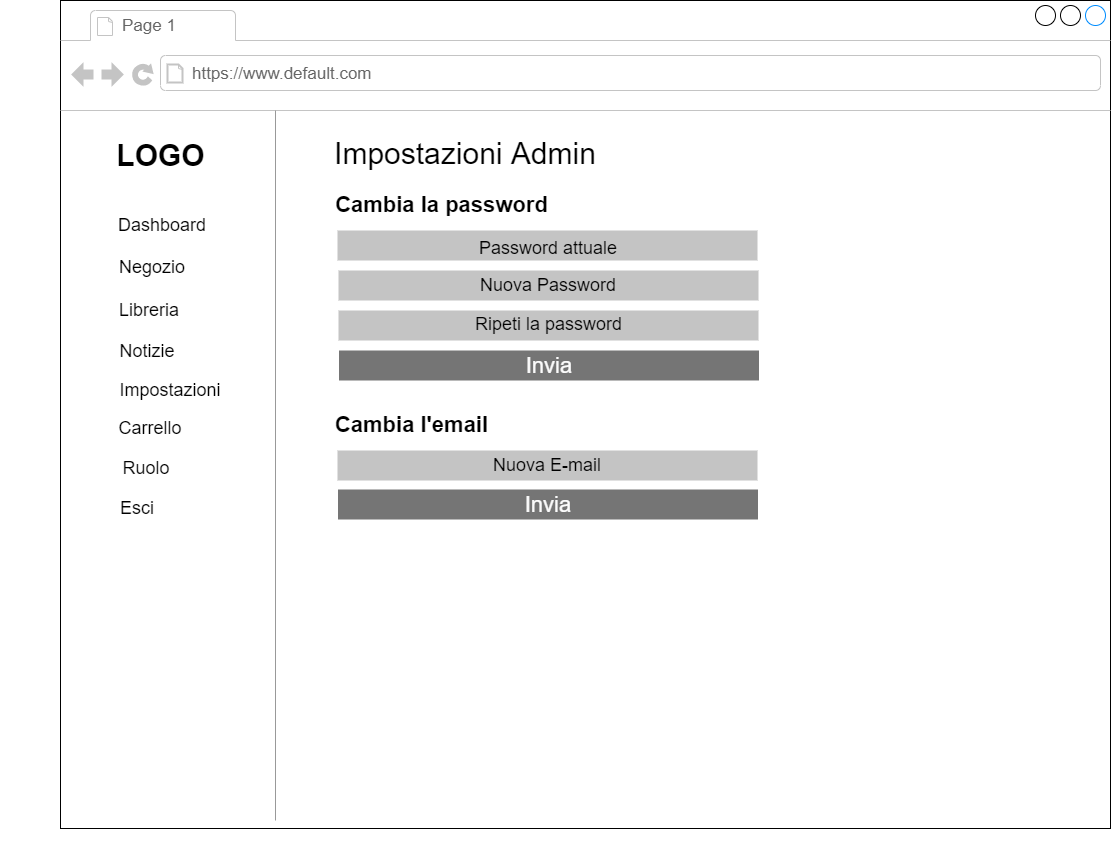

The diagram above was exported from draw.io. Its source (the exported page's mxGraphModel, read from the mxfile embedded in the PNG):
<mxGraphModel dx="2062" dy="1065" grid="1" gridSize="10" guides="1" tooltips="1" connect="1" arrows="1" fold="1" page="1" pageScale="1" pageWidth="827" pageHeight="1169" math="0" shadow="0">
  <root>
    <mxCell id="0" />
    <mxCell id="1" parent="0" />
    <mxCell id="d2lYDLCUYHIjF48-BMfx-1" value="" style="strokeWidth=1;shadow=0;dashed=0;align=center;html=1;shape=mxgraph.mockup.containers.browserWindow;rSize=0;mainText=,;recursiveResize=0;rounded=0;labelBackgroundColor=none;fontFamily=Verdana;fontSize=12;" parent="1" vertex="1">
      <mxGeometry x="232" y="110" width="1050" height="828" as="geometry" />
    </mxCell>
    <mxCell id="d2lYDLCUYHIjF48-BMfx-2" value="Page 1" style="strokeWidth=1;shadow=0;dashed=0;align=center;html=1;shape=mxgraph.mockup.containers.anchor;fontSize=17;fontColor=#666666;align=left;" parent="d2lYDLCUYHIjF48-BMfx-1" vertex="1">
      <mxGeometry x="60" y="12" width="110" height="26" as="geometry" />
    </mxCell>
    <mxCell id="d2lYDLCUYHIjF48-BMfx-3" value="https://www.default.com" style="strokeWidth=1;shadow=0;dashed=0;align=center;html=1;shape=mxgraph.mockup.containers.anchor;rSize=0;fontSize=17;fontColor=#666666;align=left;" parent="d2lYDLCUYHIjF48-BMfx-1" vertex="1">
      <mxGeometry x="130" y="60" width="250" height="26" as="geometry" />
    </mxCell>
    <mxCell id="d2lYDLCUYHIjF48-BMfx-4" value="&lt;font style=&quot;font-size: 30px&quot;&gt;LOGO&lt;/font&gt;" style="text;strokeColor=none;fillColor=none;html=1;fontSize=24;fontStyle=1;verticalAlign=middle;align=center;" parent="d2lYDLCUYHIjF48-BMfx-1" vertex="1">
      <mxGeometry x="50" y="135" width="100" height="40" as="geometry" />
    </mxCell>
    <mxCell id="d2lYDLCUYHIjF48-BMfx-5" value="&lt;span style=&quot;color: rgba(0 , 0 , 0 , 0) ; font-family: monospace ; font-size: 0px&quot;&gt;%3CmxGraphModel%3E%3Croot%3E%3CmxCell%20id%3D%220%22%2F%3E%3CmxCell%20id%3D%221%22%20parent%3D%220%22%2F%3E%3CmxCell%20id%3D%222%22%20value%3D%22%26lt%3Bfont%20style%3D%26quot%3Bfont-size%3A%2018px%26quot%3B%26gt%3BAdmin%26lt%3Bbr%26gt%3B%26lt%3B%2Ffont%26gt%3B%22%20style%3D%22text%3Bhtml%3D1%3BstrokeColor%3Dnone%3BfillColor%3Dnone%3Balign%3Dcenter%3BverticalAlign%3Dmiddle%3BwhiteSpace%3Dwrap%3Brounded%3D0%3BfontSize%3D31%3B%22%20vertex%3D%221%22%20parent%3D%221%22%3E%3CmxGeometry%20x%3D%22100%22%20y%3D%22425%22%20width%3D%2260%22%20height%3D%2230%22%20as%3D%22geometry%22%2F%3E%3C%2FmxCell%3E%3C%2Froot%3E%3C%2FmxGraphModel%3E&lt;/span&gt;" style="verticalLabelPosition=bottom;shadow=0;dashed=0;align=center;html=1;verticalAlign=top;strokeWidth=1;shape=mxgraph.mockup.markup.line;strokeColor=#999999;direction=north;fontSize=31;fillColor=default;" parent="d2lYDLCUYHIjF48-BMfx-1" vertex="1">
      <mxGeometry x="-60" y="110" width="550" height="710" as="geometry" />
    </mxCell>
    <mxCell id="d2lYDLCUYHIjF48-BMfx-6" value="&lt;font style=&quot;font-size: 18px&quot;&gt;Dashboard&lt;/font&gt;" style="text;html=1;strokeColor=none;fillColor=none;align=center;verticalAlign=middle;whiteSpace=wrap;rounded=0;fontSize=31;" parent="d2lYDLCUYHIjF48-BMfx-1" vertex="1">
      <mxGeometry x="72" y="205" width="60" height="30" as="geometry" />
    </mxCell>
    <mxCell id="d2lYDLCUYHIjF48-BMfx-7" value="&lt;font style=&quot;font-size: 18px&quot;&gt;Negozio&lt;br&gt;&lt;br&gt;&lt;/font&gt;" style="text;html=1;strokeColor=none;fillColor=none;align=center;verticalAlign=middle;whiteSpace=wrap;rounded=0;fontSize=31;" parent="d2lYDLCUYHIjF48-BMfx-1" vertex="1">
      <mxGeometry x="62" y="265" width="60" height="30" as="geometry" />
    </mxCell>
    <mxCell id="d2lYDLCUYHIjF48-BMfx-8" value="&lt;font style=&quot;font-size: 18px&quot;&gt;Libreria&lt;br&gt;&lt;/font&gt;" style="text;html=1;strokeColor=none;fillColor=none;align=center;verticalAlign=middle;whiteSpace=wrap;rounded=0;fontSize=31;" parent="d2lYDLCUYHIjF48-BMfx-1" vertex="1">
      <mxGeometry x="59" y="290" width="60" height="30" as="geometry" />
    </mxCell>
    <mxCell id="d2lYDLCUYHIjF48-BMfx-9" value="&lt;font style=&quot;font-size: 18px&quot;&gt;Notizie&lt;br&gt;&lt;/font&gt;" style="text;html=1;strokeColor=none;fillColor=none;align=center;verticalAlign=middle;whiteSpace=wrap;rounded=0;fontSize=31;" parent="d2lYDLCUYHIjF48-BMfx-1" vertex="1">
      <mxGeometry x="57" y="331" width="60" height="30" as="geometry" />
    </mxCell>
    <mxCell id="d2lYDLCUYHIjF48-BMfx-10" value="&lt;font style=&quot;font-size: 18px&quot;&gt;Impostazioni&lt;br&gt;&lt;/font&gt;" style="text;html=1;strokeColor=none;fillColor=none;align=center;verticalAlign=middle;whiteSpace=wrap;rounded=0;fontSize=31;" parent="d2lYDLCUYHIjF48-BMfx-1" vertex="1">
      <mxGeometry x="80" y="370" width="60" height="30" as="geometry" />
    </mxCell>
    <mxCell id="d2lYDLCUYHIjF48-BMfx-11" value="&lt;font style=&quot;font-size: 18px&quot;&gt;Carrello&lt;br&gt;&lt;/font&gt;" style="text;html=1;strokeColor=none;fillColor=none;align=center;verticalAlign=middle;whiteSpace=wrap;rounded=0;fontSize=31;" parent="d2lYDLCUYHIjF48-BMfx-1" vertex="1">
      <mxGeometry x="60" y="408" width="60" height="30" as="geometry" />
    </mxCell>
    <mxCell id="d2lYDLCUYHIjF48-BMfx-12" value="&lt;font style=&quot;font-size: 18px&quot;&gt;Ruolo&lt;br&gt;&lt;/font&gt;" style="text;html=1;strokeColor=none;fillColor=none;align=center;verticalAlign=middle;whiteSpace=wrap;rounded=0;fontSize=31;" parent="d2lYDLCUYHIjF48-BMfx-1" vertex="1">
      <mxGeometry x="56" y="448" width="60" height="30" as="geometry" />
    </mxCell>
    <mxCell id="d2lYDLCUYHIjF48-BMfx-13" value="&lt;font style=&quot;font-size: 18px&quot;&gt;Esci&lt;br&gt;&lt;/font&gt;" style="text;html=1;strokeColor=none;fillColor=none;align=center;verticalAlign=middle;whiteSpace=wrap;rounded=0;fontSize=31;" parent="d2lYDLCUYHIjF48-BMfx-1" vertex="1">
      <mxGeometry x="47" y="488" width="60" height="30" as="geometry" />
    </mxCell>
    <mxCell id="d2lYDLCUYHIjF48-BMfx-14" style="edgeStyle=orthogonalEdgeStyle;rounded=0;orthogonalLoop=1;jettySize=auto;html=1;exitX=0.5;exitY=1;exitDx=0;exitDy=0;fontSize=18;" parent="d2lYDLCUYHIjF48-BMfx-1" source="d2lYDLCUYHIjF48-BMfx-10" target="d2lYDLCUYHIjF48-BMfx-10" edge="1">
      <mxGeometry relative="1" as="geometry" />
    </mxCell>
    <mxCell id="d2lYDLCUYHIjF48-BMfx-15" value="&lt;span style=&quot;font-size: 30px&quot;&gt;Impostazioni Admin&lt;/span&gt;" style="text;html=1;strokeColor=none;fillColor=none;align=center;verticalAlign=middle;whiteSpace=wrap;rounded=0;fontSize=18;" parent="d2lYDLCUYHIjF48-BMfx-1" vertex="1">
      <mxGeometry x="270" y="135" width="270" height="35" as="geometry" />
    </mxCell>
    <mxCell id="d2lYDLCUYHIjF48-BMfx-16" value="&lt;b&gt;&lt;font style=&quot;font-size: 22px&quot;&gt;Cambia la password&lt;/font&gt;&lt;/b&gt;" style="text;html=1;strokeColor=none;fillColor=none;align=center;verticalAlign=middle;whiteSpace=wrap;rounded=0;fontSize=30;" parent="d2lYDLCUYHIjF48-BMfx-1" vertex="1">
      <mxGeometry x="272" y="186" width="219" height="30" as="geometry" />
    </mxCell>
    <mxCell id="d2lYDLCUYHIjF48-BMfx-17" value="" style="rounded=0;whiteSpace=wrap;html=1;fontSize=22;fillColor=#C4C4C4;strokeColor=none;" parent="d2lYDLCUYHIjF48-BMfx-1" vertex="1">
      <mxGeometry x="277" y="230" width="420" height="30" as="geometry" />
    </mxCell>
    <mxCell id="d2lYDLCUYHIjF48-BMfx-18" value="" style="rounded=0;whiteSpace=wrap;html=1;fontSize=22;fillColor=#C4C4C4;strokeColor=none;" parent="d2lYDLCUYHIjF48-BMfx-1" vertex="1">
      <mxGeometry x="278" y="270" width="420" height="30" as="geometry" />
    </mxCell>
    <mxCell id="d2lYDLCUYHIjF48-BMfx-19" value="" style="rounded=0;whiteSpace=wrap;html=1;fontSize=22;fillColor=#C4C4C4;strokeColor=none;" parent="d2lYDLCUYHIjF48-BMfx-1" vertex="1">
      <mxGeometry x="278" y="310" width="420" height="30" as="geometry" />
    </mxCell>
    <mxCell id="d2lYDLCUYHIjF48-BMfx-20" value="&lt;font style=&quot;font-size: 18px&quot;&gt;Password attuale&lt;/font&gt;" style="text;html=1;strokeColor=none;fillColor=none;align=center;verticalAlign=middle;whiteSpace=wrap;rounded=0;fontSize=31;" parent="d2lYDLCUYHIjF48-BMfx-1" vertex="1">
      <mxGeometry x="417" y="228" width="142" height="30" as="geometry" />
    </mxCell>
    <mxCell id="d2lYDLCUYHIjF48-BMfx-21" value="&lt;font style=&quot;font-size: 18px&quot;&gt;Nuova Password&lt;/font&gt;" style="text;html=1;strokeColor=none;fillColor=none;align=center;verticalAlign=middle;whiteSpace=wrap;rounded=0;fontSize=31;" parent="d2lYDLCUYHIjF48-BMfx-1" vertex="1">
      <mxGeometry x="417" y="265" width="142" height="30" as="geometry" />
    </mxCell>
    <mxCell id="d2lYDLCUYHIjF48-BMfx-22" value="&lt;font style=&quot;font-size: 18px&quot;&gt;Ripeti la password&lt;/font&gt;" style="text;html=1;strokeColor=none;fillColor=none;align=center;verticalAlign=middle;whiteSpace=wrap;rounded=0;fontSize=31;" parent="d2lYDLCUYHIjF48-BMfx-1" vertex="1">
      <mxGeometry x="412" y="304" width="153" height="30" as="geometry" />
    </mxCell>
    <mxCell id="d2lYDLCUYHIjF48-BMfx-45" value="&lt;font color=&quot;#fcfcfc&quot;&gt;Invia&lt;/font&gt;" style="rounded=0;whiteSpace=wrap;html=1;fontSize=22;fillColor=#757575;strokeColor=none;" parent="d2lYDLCUYHIjF48-BMfx-1" vertex="1">
      <mxGeometry x="278.5" y="350" width="420" height="30" as="geometry" />
    </mxCell>
    <mxCell id="d2lYDLCUYHIjF48-BMfx-46" value="&lt;b&gt;&lt;font style=&quot;font-size: 22px&quot;&gt;Cambia l'email&lt;/font&gt;&lt;/b&gt;" style="text;html=1;strokeColor=none;fillColor=none;align=center;verticalAlign=middle;whiteSpace=wrap;rounded=0;fontSize=30;" parent="d2lYDLCUYHIjF48-BMfx-1" vertex="1">
      <mxGeometry x="272" y="406" width="159" height="30" as="geometry" />
    </mxCell>
    <mxCell id="d2lYDLCUYHIjF48-BMfx-47" value="" style="rounded=0;whiteSpace=wrap;html=1;fontSize=22;fillColor=#C4C4C4;strokeColor=none;" parent="d2lYDLCUYHIjF48-BMfx-1" vertex="1">
      <mxGeometry x="277" y="450" width="420" height="30" as="geometry" />
    </mxCell>
    <mxCell id="d2lYDLCUYHIjF48-BMfx-48" value="&lt;font color=&quot;#fcfcfc&quot;&gt;Invia&lt;/font&gt;" style="rounded=0;whiteSpace=wrap;html=1;fontSize=22;fillColor=#757575;strokeColor=none;" parent="d2lYDLCUYHIjF48-BMfx-1" vertex="1">
      <mxGeometry x="277.5" y="489" width="420" height="30" as="geometry" />
    </mxCell>
    <mxCell id="d2lYDLCUYHIjF48-BMfx-49" value="&lt;font style=&quot;font-size: 18px&quot;&gt;Nuova E-mail&lt;/font&gt;" style="text;html=1;strokeColor=none;fillColor=none;align=center;verticalAlign=middle;whiteSpace=wrap;rounded=0;fontSize=31;" parent="d2lYDLCUYHIjF48-BMfx-1" vertex="1">
      <mxGeometry x="416" y="445" width="142" height="30" as="geometry" />
    </mxCell>
  </root>
</mxGraphModel>